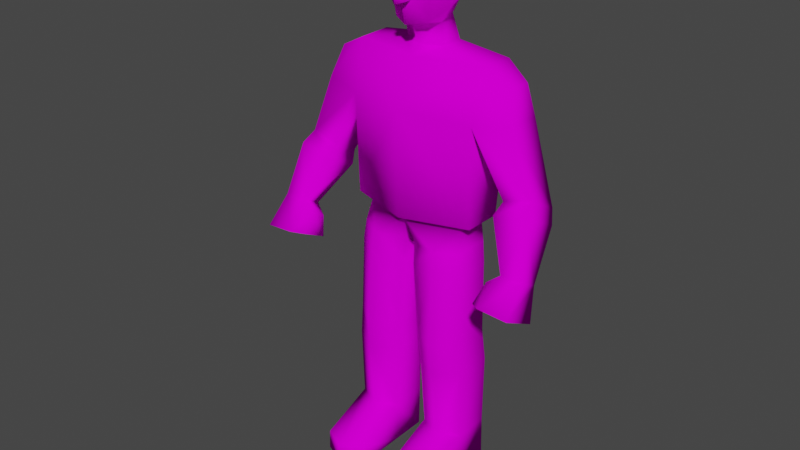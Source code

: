 # Source: bully.blend  (saved by Blender 3.3.6; exported with 4.5.12 LTS)
import bpy
from mathutils import Matrix  # noqa: F401  (used for matrix-valued properties, if any)

bpy.ops.wm.read_factory_settings(use_empty=True)
scene = bpy.context.scene
scene.name = 'Scene'

# ---- collections
col_collection = bpy.data.collections.new('Collection'); scene.collection.children.link(col_collection)

# ---- images (referenced by path relative to the original .blend; pixels are not part of the script)
import os
ASSET_DIR = os.environ.get("B2B_ASSET_DIR", "")  # directory of the original .blend (textures are referenced by path, not embedded)
HERE = os.path.dirname(os.path.abspath(__file__))  # packed textures are extracted next to this script under _unpacked/

def load_image(name, relpath, width, height, colorspace="sRGB"):
    """Load a texture the original file referenced (path relative to the .blend, or extracted next to this script)."""
    p = next((c for c in (os.path.join(HERE, relpath), os.path.join(ASSET_DIR, relpath)) if relpath and os.path.exists(c)), "")
    if p:
        img = bpy.data.images.load(p, check_existing=True)
        img.name = name
    else:  # same state as the original file: an image datablock whose file is absent (Cycles renders it pink)
        img = bpy.data.images.new(name, width, height)
        img.source = "FILE"
        img.filepath = "//" + (relpath or name)
    img.colorspace_settings.name = colorspace
    return img
img_bully1 = load_image('Bully1', 'Bully1.png', 1024, 1024, 'sRGB')

# ---- materials (node trees are filled in below, after node groups)
mat_skin = bpy.data.materials.new('Skin')
mat_skin.use_transparent_shadow = False

# ---- node groups
ng_auto_smooth = bpy.data.node_groups.new('Auto Smooth', 'GeometryNodeTree')
_s = ng_auto_smooth.interface.new_socket(name='Geometry', in_out='OUTPUT', socket_type='NodeSocketGeometry')
_s = ng_auto_smooth.interface.new_socket(name='Geometry', in_out='INPUT', socket_type='NodeSocketGeometry')
_s = ng_auto_smooth.interface.new_socket(name='Angle', in_out='INPUT', socket_type='NodeSocketFloat')
_s.subtype = 'ANGLE'
_s.min_value = 0.0
_s.max_value = 3.142
ng_auto_smooth.is_modifier = True
_N = ng_auto_smooth.nodes; _L = ng_auto_smooth.links
n0 = _N.new('NodeGroupOutput'); n0.name = 'Group Output'; n0.location = (480, -100)
n1 = _N.new('NodeGroupInput'); n1.name = 'Group Input'; n1.location = (-420, -300)
n2 = _N.new('NodeGroupInput'); n2.name = 'Group Input.001'; n2.location = (-60, -100)
n3 = _N.new('GeometryNodeSetShadeSmooth'); n3.name = 'Set Shade Smooth'; n3.location = (120, -100)
n3.domain = 'EDGE'
n4 = _N.new('GeometryNodeSetShadeSmooth'); n4.name = 'Set Shade Smooth.001'; n4.location = (300, -100)
n5 = _N.new('GeometryNodeInputMeshEdgeAngle'); n5.name = 'Edge Angle'; n5.location = (-420, -220)
n6 = _N.new('GeometryNodeInputEdgeSmooth'); n6.name = 'Is Edge Smooth'; n6.location = (-60, -160)
n7 = _N.new('GeometryNodeInputShadeSmooth'); n7.name = 'Is Face Smooth'; n7.location = (-240, -340)
n8 = _N.new('FunctionNodeBooleanMath'); n8.name = 'Boolean Math'; n8.location = (-60, -220)
n9 = _N.new('FunctionNodeCompare'); n9.name = 'Compare'; n9.location = (-240, -180)
n9.operation = 'LESS_EQUAL'
_L.new(n5.outputs[0], n9.inputs[0])
_L.new(n4.outputs[0], n0.inputs[0])
_L.new(n1.outputs[1], n9.inputs[1])
_L.new(n9.outputs[0], n8.inputs[0])
_L.new(n7.outputs[0], n8.inputs[1])
_L.new(n2.outputs[0], n3.inputs[0])
_L.new(n6.outputs[0], n3.inputs[1])
_L.new(n3.outputs[0], n4.inputs[0])
_L.new(n8.outputs[0], n3.inputs[2])
n0.is_active_output = True

# ---- material node trees
mat_skin.use_nodes = True; mat_skin.node_tree.nodes.clear()
_N = mat_skin.node_tree.nodes; _L = mat_skin.node_tree.links
n0 = _N.new('ShaderNodeBsdfPrincipled'); n0.name = 'Principled BSDF'; n0.location = (10, 300)
n0.distribution = 'GGX'
n0.subsurface_method = 'RANDOM_WALK_SKIN'
n0.inputs[3].default_value = 1.45
n0.inputs[13].default_value = 0.0
n0.inputs[27].default_value = (0.0, 0.0, 0.0, 1.0)
n0.inputs[28].default_value = 1.0
n1 = _N.new('ShaderNodeOutputMaterial'); n1.name = 'Material Output'; n1.location = (300, 300)
n2 = _N.new('ShaderNodeTexImage'); n2.name = 'Image Texture'; n2.location = (-336, 174)
n2.image = img_bully1
n2.interpolation = 'Closest'
_L.new(n0.outputs[0], n1.inputs[0])
_L.new(n2.outputs[0], n0.inputs[0])
n1.is_active_output = True

# ---- world
world_world = bpy.data.worlds.new('World'); scene.world = world_world
world_world.use_nodes = True; world_world.node_tree.nodes.clear()
_N = world_world.node_tree.nodes; _L = world_world.node_tree.links
n0 = _N.new('ShaderNodeOutputWorld'); n0.name = 'World Output'; n0.location = (300, 300)
n1 = _N.new('ShaderNodeBackground'); n1.name = 'Background'; n1.location = (10, 300)
n1.inputs[0].default_value = (0.05088, 0.05088, 0.05088, 1.0)
_L.new(n1.outputs[0], n0.inputs[0])
n0.is_active_output = True
world_world.color = (0.05088, 0.05088, 0.05088)
world_world.use_sun_shadow = False
world_world.sun_shadow_jitter_overblur = 0.0

# ---- meshes
me_cube_001 = bpy.data.meshes.new('Cube.001')
me_cube_001.from_pydata([(0.05807, 0.07499, 0.1389), (0.05807, -0.04574, 0.1389), (0.2053, 0.07499, 0.1416), (0.2053, -0.04574, 0.1416), (0.1859, -0.04488, 0.8058), (0.2271, -0.003527, 1.387), (0.1859, 0.07293, 0.8058), (0.2271, 0.1061, 1.389), (0.01242, 0.03961, 0.79), (0.01242, -0.04877, 0.79), (0.2163, -0.05359, 1.225), (0.0, 0.05643, 0.8058), (0.0, 0.1367, 1.393), (0.0, -0.06193, 0.8058), (0.0, -0.054, 1.39), (0.0, -0.1249, 1.246), (0.0, 0.1778, 1.24), (0.1725, 0.0755, 0.8862), (0.1725, -0.0255, 0.8862), (0.0, -0.08385, 0.8862), (0.0, 0.1179, 0.8862), (0.1142, -0.08987, 0.8058), (0.1329, 0.1092, 0.1402), (0.1142, 0.1346, 0.8058), (0.1329, -0.07993, 0.1402), (0.3124, 0.07652, 1.343), (0.3124, 0.006838, 1.343), (0.3345, 0.09066, 1.243), (0.3345, -0.03053, 1.248), (0.3303, 0.06347, 0.9691), (0.3228, -0.03356, 1.02), (0.4243, 0.0682, 0.9943), (0.4167, -0.02883, 1.045), (0.441, 0.04509, 0.9517), (0.3223, 0.04452, 0.9281), (0.4327, -0.06753, 1.01), (0.3139, -0.06882, 0.9868), (0.3856, -0.05759, 0.8068), (0.3819, -0.118, 0.8373), (0.4624, -0.06477, 0.8107), (0.4588, -0.1237, 0.8404), (0.3756, -0.07316, 0.6981), (0.3675, -0.2083, 0.764), (0.4723, -0.08908, 0.6982), (0.4659, -0.2033, 0.7551), (0.3428, -0.07808, 0.7801), (0.3399, -0.1261, 0.8048), (0.3403, -0.08539, 0.7072), (0.3351, -0.1847, 0.7579), (0.06594, 0.08896, 1.414), (0.06594, 0.01224, 1.413), (0.0, 0.1068, 1.415), (0.0, -0.01879, 1.414), (0.08214, 0.09717, 1.681), (0.09272, 0.01856, 1.695), (0.0, 0.1258, 1.699), (0.0, 0.01478, 1.745), (0.0, 0.08689, 1.496), (0.0, -0.04448, 1.48), (0.08139, -0.05092, 1.7), (0.0, -0.08918, 1.701), (0.0, -0.08155, 1.484), (0.05728, -0.05052, 1.493), (0.1357, 0.1092, -0.0001077), (0.1357, -0.07993, -0.0001077), (0.0609, 0.07499, -0.0001077), (0.0609, -0.04574, -0.0001077), (0.2081, -0.04574, -0.0001077), (0.2081, 0.07499, -0.0001077), (0.1329, -0.2596, 0.06572), (0.2053, -0.2255, 0.06707), (0.05807, -0.2255, 0.06436), (0.1357, -0.2596, -0.0001173), (0.2081, -0.2255, -0.0001173), (0.0609, -0.2255, -0.0001173), (0.2141, 0.08869, 0.8954), (0.2141, -0.04227, 0.8956), (0.0, -0.1127, 0.8962), (0.0, 0.1557, 0.8959), (0.1964, 0.07014, 0.4931), (0.1964, -0.05878, 0.4931), (0.03781, -0.06011, 0.4811), (0.03781, 0.05088, 0.4811), (0.1227, 0.127, 0.492), (0.1227, -0.1156, 0.492), (0.2075, -0.05353, 0.3829), (0.04028, 0.05727, 0.3746), (0.125, 0.1288, 0.3816), (0.125, -0.1074, 0.3816), (0.2075, 0.07502, 0.3829), (0.04028, -0.04785, 0.3746), (0.195, 0.0673, 0.7424), (0.02029, -0.0619, 0.7255), (0.195, -0.04823, 0.7424), (0.02029, 0.04745, 0.7255), (0.1191, 0.1182, 0.7422), (0.1191, -0.09915, 0.7422), (0.0, 0.1393, 1.591), (0.07866, -0.05655, 1.613), (0.0, -0.09354, 1.555), (0.02323, -0.08486, 1.559), (0.0, -0.1277, 1.55), (0.0, -0.1009, 1.636), (0.07411, -0.08025, 1.64), (0.02318, -0.1114, 1.559), (0.02355, -0.0789, 1.603), (0.0, -0.1256, 1.593), (0.1142, 0.006527, 1.621), (0.1075, 0.03765, 1.582), (0.09898, 0.003474, 1.536), (0.06592, 0.0002873, 1.485), (0.05252, 0.069, 1.496), (0.07215, 0.1237, 1.59), (0.1365, 0.01864, 1.583), (0.2163, 0.1294, 1.216), (-0.05807, 0.07499, 0.1389), (-0.05807, -0.04574, 0.1389), (-0.2053, 0.07499, 0.1416), (-0.2053, -0.04574, 0.1416), (-0.1859, -0.04488, 0.8058), (-0.2271, -0.003527, 1.387), (-0.1859, 0.07293, 0.8058), (-0.2271, 0.1061, 1.389), (-0.01242, 0.03961, 0.79), (-0.01242, -0.04877, 0.79), (-0.2163, -0.05359, 1.225), (-0.1725, 0.0755, 0.8862), (-0.1725, -0.0255, 0.8862), (-0.1142, -0.08987, 0.8058), (-0.1329, 0.1092, 0.1402), (-0.1142, 0.1346, 0.8058), (-0.1329, -0.07993, 0.1402), (-0.3124, 0.07652, 1.343), (-0.3124, 0.006838, 1.343), (-0.3345, 0.09066, 1.243), (-0.3345, -0.03053, 1.248), (-0.3303, 0.06347, 0.9691), (-0.3228, -0.03356, 1.02), (-0.4243, 0.0682, 0.9943), (-0.4167, -0.02883, 1.045), (-0.441, 0.04509, 0.9517), (-0.3223, 0.04452, 0.9281), (-0.4327, -0.06753, 1.01), (-0.3139, -0.06882, 0.9868), (-0.3856, -0.05759, 0.8068), (-0.3819, -0.118, 0.8373), (-0.4624, -0.06477, 0.8107), (-0.4588, -0.1237, 0.8404), (-0.3756, -0.07316, 0.6981), (-0.3675, -0.2083, 0.764), (-0.4723, -0.08908, 0.6982), (-0.4659, -0.2033, 0.7551), (-0.3428, -0.07808, 0.7801), (-0.3399, -0.1261, 0.8048), (-0.3403, -0.08539, 0.7072), (-0.3351, -0.1847, 0.7579), (-0.06594, 0.08896, 1.414), (-0.06594, 0.01224, 1.413), (-0.08214, 0.09717, 1.681), (-0.09272, 0.01856, 1.695), (-0.08139, -0.05092, 1.7), (-0.05728, -0.05052, 1.493), (-0.1357, 0.1092, -0.0001077), (-0.1357, -0.07993, -0.0001077), (-0.0609, 0.07499, -0.0001077), (-0.0609, -0.04574, -0.0001077), (-0.2081, -0.04574, -0.0001077), (-0.2081, 0.07499, -0.0001077), (-0.1329, -0.2596, 0.06572), (-0.2053, -0.2255, 0.06707), (-0.05807, -0.2255, 0.06436), (-0.1357, -0.2596, -0.0001173), (-0.2081, -0.2255, -0.0001173), (-0.0609, -0.2255, -0.0001173), (-0.2141, 0.08869, 0.8954), (-0.2141, -0.04227, 0.8956), (-0.1964, 0.07014, 0.4931), (-0.1964, -0.05878, 0.4931), (-0.03781, -0.06011, 0.4811), (-0.03781, 0.05088, 0.4811), (-0.1227, 0.127, 0.492), (-0.1227, -0.1156, 0.492), (-0.2075, -0.05353, 0.3829), (-0.04028, 0.05727, 0.3746), (-0.125, 0.1288, 0.3816), (-0.125, -0.1074, 0.3816), (-0.2075, 0.07502, 0.3829), (-0.04028, -0.04785, 0.3746), (-0.195, 0.0673, 0.7424), (-0.02029, -0.0619, 0.7255), (-0.195, -0.04823, 0.7424), (-0.02029, 0.04745, 0.7255), (-0.1191, 0.1182, 0.7422), (-0.1191, -0.09915, 0.7422), (-0.07866, -0.05655, 1.613), (-0.02323, -0.08486, 1.559), (-0.07411, -0.08025, 1.64), (-0.02318, -0.1114, 1.559), (-0.02355, -0.0789, 1.603), (-0.1142, 0.006527, 1.621), (-0.1075, 0.03765, 1.582), (-0.09898, 0.003474, 1.536), (-0.06592, 0.0002873, 1.485), (-0.05252, 0.069, 1.496), (-0.07215, 0.1237, 1.59), (-0.1365, 0.01864, 1.583), (-0.2163, 0.1294, 1.216)], [], [(21, 4, 18), (56, 54, 53), (114, 7, 25, 27), (22, 0, 86, 87), (1, 24, 88, 90), (2, 22, 87, 89), (23, 20, 17), (3, 24, 69, 70), (75, 114, 10, 76), (12, 7, 114, 16), (9, 21, 19, 13), (78, 75, 17, 20), (6, 17, 18, 4), (5, 14, 15, 10), (22, 2, 68, 63), (76, 77, 19, 18), (24, 3, 85, 88), (3, 2, 89, 85), (27, 25, 26, 28), (5, 10, 28, 26), (10, 114, 29, 30), (10, 30, 32, 28), (28, 32, 31, 27), (27, 31, 29, 114), (35, 36, 38, 40), (33, 39, 37, 34), (31, 33, 34, 29), (35, 40, 39, 33), (29, 34, 36, 30), (37, 39, 43, 41), (32, 35, 33, 31), (32, 30, 36, 35), (42, 41, 43, 44), (39, 40, 44, 43), (40, 38, 42, 44), (37, 41, 47, 45), (46, 45, 47, 48), (38, 37, 45, 46), (41, 42, 48, 47), (42, 38, 46, 48), (108, 112, 53), (5, 7, 49, 50), (14, 5, 50, 52), (7, 12, 51, 49), (112, 97, 55, 53), (56, 60, 59), (52, 50, 110, 58), (49, 51, 57, 111), (50, 49, 111, 110), (58, 110, 62, 61), (63, 68, 67, 64), (65, 63, 64, 66), (1, 0, 65, 66), (64, 67, 73, 72), (2, 3, 67, 68), (0, 22, 63, 65), (70, 69, 72, 73), (69, 71, 74, 72), (66, 64, 72, 74), (24, 1, 71, 69), (66, 74, 71), (67, 3, 70), (23, 8, 11), (15, 77, 76), (114, 75, 78), (17, 75, 76, 18), (93, 96, 84, 80), (94, 95, 83, 82), (91, 93, 80, 79), (95, 91, 79, 83), (92, 94, 82, 81), (96, 92, 81, 84), (80, 84, 88, 85), (82, 83, 87, 86), (79, 80, 85, 89), (83, 79, 89, 87), (81, 82, 86, 90), (84, 81, 90, 88), (21, 9, 92, 96), (9, 8, 94, 92), (23, 6, 91, 95), (6, 4, 93, 91), (8, 23, 95, 94), (4, 21, 96, 93), (108, 107, 113), (61, 62, 100, 99), (106, 105, 102), (102, 105, 103), (99, 100, 104, 101), (60, 102, 103, 59), (109, 107, 98, 62), (59, 103, 107, 54), (107, 103, 98), (62, 98, 100), (16, 114, 78), (73, 67, 70), (1, 66, 71), (6, 23, 17), (19, 21, 18), (101, 104, 106), (104, 105, 106), (100, 98, 105), (100, 105, 104), (54, 56, 59), (55, 56, 53), (98, 103, 105), (107, 108, 53, 54), (108, 109, 110, 111), (97, 112, 111, 57), (107, 109, 113), (109, 108, 113), (110, 109, 62), (34, 37, 38, 36), (7, 5, 26, 25), (9, 13, 11, 8), (20, 23, 11), (108, 111, 112), (0, 1, 90, 86), (128, 127, 119), (56, 158, 159), (206, 134, 132, 122), (129, 184, 183, 115), (116, 187, 185, 131), (117, 186, 184, 129), (130, 126, 20), (118, 169, 168, 131), (174, 175, 125, 206), (12, 16, 206, 122), (124, 13, 19, 128), (78, 20, 126, 174), (121, 119, 127, 126), (120, 125, 15, 14), (129, 162, 167, 117), (175, 127, 19, 77), (131, 185, 182, 118), (118, 182, 186, 117), (134, 135, 133, 132), (120, 133, 135, 125), (125, 137, 136, 206), (125, 135, 139, 137), (135, 134, 138, 139), (134, 206, 136, 138), (142, 147, 145, 143), (140, 141, 144, 146), (138, 136, 141, 140), (142, 140, 146, 147), (136, 137, 143, 141), (144, 148, 150, 146), (139, 138, 140, 142), (139, 142, 143, 137), (149, 151, 150, 148), (146, 150, 151, 147), (147, 151, 149, 145), (144, 152, 154, 148), (153, 155, 154, 152), (145, 153, 152, 144), (148, 154, 155, 149), (149, 155, 153, 145), (200, 158, 204), (120, 157, 156, 122), (14, 52, 157, 120), (122, 156, 51, 12), (204, 158, 55, 97), (56, 160, 60), (52, 58, 202, 157), (156, 203, 57, 51), (157, 202, 203, 156), (58, 61, 161, 202), (162, 163, 166, 167), (164, 165, 163, 162), (116, 165, 164, 115), (163, 171, 172, 166), (117, 167, 166, 118), (115, 164, 162, 129), (169, 172, 171, 168), (168, 171, 173, 170), (165, 173, 171, 163), (131, 168, 170, 116), (165, 170, 173), (166, 169, 118), (130, 11, 123), (175, 77, 15), (206, 78, 174), (126, 127, 175, 174), (190, 177, 181, 193), (191, 179, 180, 192), (188, 176, 177, 190), (192, 180, 176, 188), (189, 178, 179, 191), (193, 181, 178, 189), (177, 182, 185, 181), (179, 183, 184, 180), (176, 186, 182, 177), (180, 184, 186, 176), (178, 187, 183, 179), (181, 185, 187, 178), (128, 193, 189, 124), (124, 189, 191, 123), (130, 192, 188, 121), (121, 188, 190, 119), (123, 191, 192, 130), (119, 190, 193, 128), (200, 205, 199), (61, 99, 195, 161), (106, 102, 198), (102, 196, 198), (99, 101, 197, 195), (60, 160, 196, 102), (201, 161, 194, 199), (160, 159, 199, 196), (199, 194, 196), (161, 195, 194), (16, 78, 206), (172, 169, 166), (116, 170, 165), (121, 126, 130), (19, 127, 128), (101, 106, 197), (197, 106, 198), (195, 198, 194), (195, 197, 198), (159, 160, 56), (55, 158, 56), (194, 198, 196), (199, 159, 158, 200), (200, 203, 202, 201), (97, 57, 203, 204), (199, 205, 201), (201, 205, 200), (202, 161, 201), (141, 143, 145, 144), (122, 132, 133, 120), (124, 123, 11, 13), (20, 11, 130), (200, 204, 203), (115, 183, 187, 116), (125, 175, 15), (10, 15, 76)])
me_cube_001.polygons.foreach_set('use_smooth', [True] * 238)
_k = set([(99, 100), (99, 195)])
me_cube_001.attributes.new('sharp_edge', 'BOOLEAN', 'EDGE').data.foreach_set('value', [ (min(e.vertices), max(e.vertices)) in _k for e in me_cube_001.edges])
_k = {(18, 19): 1.0, (49, 50): 1.0, (50, 52): 1.0, (49, 51): 1.0, (58, 110): 1.0, (110, 111): 1.0, (61, 62): 1.0, (56, 60): 1.0, (62, 110): 1.0, (58, 61): 1.0, (76, 77): 1.0, (75, 78): 1.0, (75, 76): 1.0, (61, 99): 1.0, (99, 100): 1.0, (102, 106): 1.0, (102, 103): 1.0, (101, 104): 1.0, (99, 101): 1.0, (100, 104): 1.0, (60, 102): 1.0, (100, 105): 1.0, (104, 105): 1.0, (101, 106): 1.0, (103, 105): 1.0, (19, 127): 1.0, (156, 157): 1.0, (52, 157): 1.0, (51, 156): 1.0, (58, 202): 1.0, (202, 203): 1.0, (61, 161): 1.0, (161, 202): 1.0, (77, 175): 1.0, (78, 174): 1.0, (174, 175): 1.0, (99, 195): 1.0, (102, 196): 1.0, (101, 197): 1.0, (195, 197): 1.0, (195, 198): 1.0, (197, 198): 1.0, (196, 198): 1.0}
me_cube_001.attributes.new('crease_edge', 'FLOAT', 'EDGE').data.foreach_set('value', [_k.get((min(e.vertices), max(e.vertices)), 0.0) for e in me_cube_001.edges])
_uv = me_cube_001.uv_layers.new(name='UVMap')
_uv.uv.foreach_set('vector', [0.7343, 0.3434, 0.774, 0.3406, 0.7749, 0.3798, 0.6327, 0.8034, 0.5931, 0.797, 0.5985, 0.7683, 0.5481, 0.2931, 0.5465, 0.3727, 0.5151, 0.3455, 0.5035, 0.2987, 0.502, 0.5062, 0.5413, 0.5084, 0.5441, 0.6193, 0.4931, 0.6213, 0.691, 0.03028, 0.7177, 0.02649, 0.7188, 0.141, 0.6922, 0.1431, 0.4771, 0.5002, 0.502, 0.5062, 0.4931, 0.6213, 0.4676, 0.6135, 0.8213, 0.8989, 0.8509, 0.8414, 0.8509, 0.9236, 0.6884, 0.8167, 0.7227, 0.8262, 0.7227, 0.9057, 0.6884, 0.8962, 0.897, 0.4386, 0.9089, 0.5924, 0.8213, 0.5924, 0.8345, 0.4357, 0.6402, 0.3853, 0.5465, 0.3727, 0.5481, 0.2931, 0.6335, 0.316, 0.6964, 0.3418, 0.7343, 0.3434, 0.6884, 0.3875, 0.6892, 0.3497, 0.1262, 0.9047, 0.02408, 0.8733, 0.04419, 0.8673, 0.1265, 0.8871, 0.1157, 0.4256, 0.1115, 0.4641, 0.0637, 0.4573, 0.0599, 0.4177, 0.2961, 0.0288, 0.4056, 0.02407, 0.4194, 0.09505, 0.311, 0.1072, 0.502, 0.5062, 0.4771, 0.5002, 0.4809, 0.4334, 0.5057, 0.4401, 0.02407, 0.811, 0.1262, 0.7769, 0.1265, 0.791, 0.04419, 0.8193, 0.7177, 0.02649, 0.7558, 0.02407, 0.765, 0.1385, 0.7188, 0.141, 0.1041, 0.1032, 0.1613, 0.1113, 0.145, 0.2254, 0.0842, 0.2168, 0.7176, 0.4787, 0.7397, 0.4357, 0.7712, 0.4466, 0.7731, 0.4955, 0.2961, 0.0288, 0.311, 0.1072, 0.2544, 0.09769, 0.2568, 0.05114, 0.1112, 0.7193, 0.02407, 0.7287, 0.03576, 0.6008, 0.0854, 0.6178, 0.311, 0.1072, 0.2616, 0.2064, 0.219, 0.1962, 0.2544, 0.09769, 0.7731, 0.4955, 0.7402, 0.5885, 0.6884, 0.5963, 0.7176, 0.4787, 0.5035, 0.2987, 0.4702, 0.1764, 0.5125, 0.1678, 0.5481, 0.2931, 0.2192, 0.2143, 0.2721, 0.2231, 0.2519, 0.2973, 0.2189, 0.2975, 0.4676, 0.1541, 0.4801, 0.07915, 0.5125, 0.08077, 0.5199, 0.1475, 0.4702, 0.1764, 0.4676, 0.1541, 0.5199, 0.1475, 0.5125, 0.1678, 0.7521, 0.6107, 0.7507, 0.6966, 0.7194, 0.7008, 0.6921, 0.6194, 0.03576, 0.6008, 0.04178, 0.5808, 0.09972, 0.6003, 0.0854, 0.6178, 0.5125, 0.08077, 0.4801, 0.07915, 0.4813, 0.02407, 0.5206, 0.02882, 0.7402, 0.5885, 0.7521, 0.6107, 0.6921, 0.6194, 0.6884, 0.5963, 0.219, 0.1962, 0.2616, 0.2064, 0.2721, 0.2231, 0.2192, 0.2143, 0.2658, 0.8226, 0.2652, 0.8898, 0.2189, 0.8834, 0.2192, 0.8265, 0.7194, 0.7008, 0.7507, 0.6966, 0.7731, 0.7477, 0.7126, 0.7555, 0.2189, 0.2975, 0.2519, 0.2973, 0.2751, 0.3347, 0.2308, 0.3408, 0.5125, 0.08077, 0.5206, 0.02882, 0.5384, 0.0336, 0.5353, 0.06839, 0.4676, 0.9083, 0.4677, 0.8825, 0.4998, 0.8699, 0.4998, 0.9233, 0.6075, 0.9222, 0.6127, 0.9531, 0.5973, 0.9462, 0.5931, 0.9216, 0.2652, 0.8898, 0.2658, 0.8226, 0.2817, 0.8337, 0.2817, 0.8832, 0.6127, 0.8859, 0.6075, 0.9222, 0.5931, 0.9216, 0.5985, 0.898, 0.8763, 0.3304, 0.9093, 0.3476, 0.8951, 0.3763, 0.8393, 0.6859, 0.8907, 0.6861, 0.885, 0.7632, 0.8489, 0.7631, 0.8213, 0.7899, 0.8393, 0.6859, 0.8489, 0.7631, 0.836, 0.7932, 0.8907, 0.6861, 0.9109, 0.79, 0.8951, 0.7932, 0.885, 0.7632, 0.5931, 0.5313, 0.6218, 0.5347, 0.627, 0.5668, 0.5998, 0.5579, 0.6327, 0.8034, 0.624, 0.8378, 0.5938, 0.8247, 0.3327, 0.9728, 0.3298, 0.9381, 0.3638, 0.9375, 0.3638, 0.9749, 0.5974, 0.4334, 0.623, 0.4368, 0.627, 0.4737, 0.6073, 0.4707, 0.8694, 0.2478, 0.9061, 0.2491, 0.8958, 0.288, 0.863, 0.282, 0.9596, 0.1234, 0.9596, 0.1615, 0.9414, 0.1445, 0.9448, 0.1135, 0.8576, 0.1997, 0.823, 0.1836, 0.823, 0.1261, 0.8576, 0.1096, 0.8933, 0.1832, 0.8576, 0.1997, 0.8576, 0.1096, 0.8933, 0.1257, 0.2766, 0.4549, 0.2189, 0.4549, 0.2189, 0.3889, 0.2766, 0.3889, 0.8576, 0.1096, 0.823, 0.1261, 0.823, 0.04054, 0.8576, 0.02407, 0.1613, 0.1113, 0.1041, 0.1032, 0.1136, 0.03614, 0.1708, 0.04424, 0.5413, 0.5084, 0.502, 0.5062, 0.5057, 0.4401, 0.545, 0.4429, 0.9317, 0.843, 0.9305, 0.8812, 0.8991, 0.8796, 0.8997, 0.8414, 0.9305, 0.8812, 0.9317, 0.9081, 0.9009, 0.9065, 0.8991, 0.8796, 0.8933, 0.1257, 0.8576, 0.1096, 0.8576, 0.02407, 0.8933, 0.04015, 0.7227, 0.8262, 0.7538, 0.8036, 0.7538, 0.8832, 0.7227, 0.9057, 0.2766, 0.3889, 0.3626, 0.3889, 0.3626, 0.4196, 0.1136, 0.03614, 0.1041, 0.1032, 0.02407, 0.0559, 0.1684, 0.5784, 0.1593, 0.5126, 0.1684, 0.5123, 0.4194, 0.09505, 0.4194, 0.2615, 0.312, 0.2638, 0.5481, 0.2931, 0.5592, 0.1393, 0.6402, 0.1524, 0.04419, 0.8673, 0.02408, 0.8733, 0.02407, 0.811, 0.04419, 0.8193, 0.7749, 0.3099, 0.7322, 0.3128, 0.7207, 0.1934, 0.7636, 0.1913, 0.5423, 0.785, 0.4849, 0.7906, 0.4905, 0.6733, 0.5427, 0.6692, 0.1172, 0.3951, 0.06256, 0.3874, 0.07433, 0.2687, 0.1353, 0.2774, 0.1415, 0.4, 0.1172, 0.3951, 0.1353, 0.2774, 0.1625, 0.2821, 0.2844, 0.7351, 0.2321, 0.7351, 0.2305, 0.6182, 0.2835, 0.6182, 0.7322, 0.3128, 0.6949, 0.3106, 0.6931, 0.1936, 0.7207, 0.1934, 0.7636, 0.1913, 0.7207, 0.1934, 0.7188, 0.141, 0.765, 0.1385, 0.5427, 0.6692, 0.4905, 0.6733, 0.4931, 0.6213, 0.5441, 0.6193, 0.1353, 0.2774, 0.07433, 0.2687, 0.0842, 0.2168, 0.145, 0.2254, 0.1625, 0.2821, 0.1353, 0.2774, 0.145, 0.2254, 0.1708, 0.23, 0.2835, 0.6182, 0.2305, 0.6182, 0.2274, 0.5676, 0.2777, 0.5676, 0.31, 0.6176, 0.2835, 0.6182, 0.2777, 0.5676, 0.306, 0.5652, 0.7343, 0.3434, 0.6964, 0.3418, 0.6949, 0.3106, 0.7322, 0.3128, 0.2781, 0.7661, 0.2359, 0.7661, 0.2321, 0.7351, 0.2844, 0.7351, 0.145, 0.4312, 0.1157, 0.4256, 0.1172, 0.3951, 0.1415, 0.4, 0.1157, 0.4256, 0.0599, 0.4177, 0.06256, 0.3874, 0.1172, 0.3951, 0.545, 0.8154, 0.4816, 0.8218, 0.4849, 0.7906, 0.5423, 0.785, 0.774, 0.3406, 0.7343, 0.3434, 0.7322, 0.3128, 0.7749, 0.3099, 0.03851, 0.9528, 0.03851, 0.971, 0.02407, 0.9605, 0.6345, 0.7148, 0.6034, 0.7111, 0.6236, 0.6799, 0.6355, 0.6813, 0.2189, 0.954, 0.2404, 0.9612, 0.2279, 0.9759, 0.6355, 0.6426, 0.6217, 0.6584, 0.599, 0.6422, 0.1705, 0.6426, 0.1594, 0.6468, 0.1593, 0.6341, 0.1705, 0.6266, 0.6292, 0.6149, 0.6355, 0.6426, 0.599, 0.6422, 0.5944, 0.6165, 0.8651, 0.3092, 0.8638, 0.347, 0.8346, 0.3422, 0.8387, 0.2854, 0.8384, 0.3804, 0.823, 0.3553, 0.8638, 0.347, 0.8664, 0.3804, 0.8638, 0.347, 0.823, 0.3553, 0.8346, 0.3422, 0.6034, 0.7111, 0.5931, 0.6548, 0.6236, 0.6799, 0.6335, 0.316, 0.5481, 0.2931, 0.6402, 0.1524, 0.02859, 0.02407, 0.1136, 0.03614, 0.02407, 0.0559, 0.2766, 0.4549, 0.2766, 0.3889, 0.3626, 0.4196, 0.1157, 0.4256, 0.145, 0.4312, 0.1115, 0.4641, 0.6884, 0.3875, 0.7343, 0.3434, 0.7749, 0.3798, 0.9702, 0.5452, 0.957, 0.5407, 0.9702, 0.5245, 0.2278, 0.938, 0.2404, 0.9612, 0.2189, 0.954, 0.6236, 0.6799, 0.5931, 0.6548, 0.6217, 0.6584, 0.2404, 0.9396, 0.2404, 0.9612, 0.2278, 0.938, 0.5931, 0.797, 0.6327, 0.8034, 0.5938, 0.8247, 0.6327, 0.7629, 0.6327, 0.8034, 0.5985, 0.7683, 0.5931, 0.6548, 0.599, 0.6422, 0.6217, 0.6584, 0.8638, 0.347, 0.8763, 0.3304, 0.8951, 0.3763, 0.8664, 0.3804, 0.8763, 0.3304, 0.8651, 0.3092, 0.863, 0.282, 0.8958, 0.288, 0.6218, 0.5347, 0.5931, 0.5313, 0.6073, 0.4707, 0.627, 0.4737, 0.9559, 0.02407, 0.9576, 0.06538, 0.9414, 0.04068, 0.9698, 0.2678, 0.9575, 0.2588, 0.9698, 0.2478, 0.863, 0.282, 0.8651, 0.3092, 0.8387, 0.2854, 0.04178, 0.5808, 0.08035, 0.5123, 0.1112, 0.5222, 0.09972, 0.6003, 0.8907, 0.6861, 0.8393, 0.6859, 0.8453, 0.6407, 0.8782, 0.6406, 0.2781, 0.7661, 0.2844, 0.7744, 0.2278, 0.7744, 0.2359, 0.7661, 0.3707, 0.8226, 0.3707, 0.8894, 0.3298, 0.8389, 0.8763, 0.3304, 0.8958, 0.288, 0.9093, 0.3476, 0.2189, 0.4549, 0.2766, 0.4549, 0.2777, 0.5676, 0.2274, 0.5676, 0.7343, 0.3434, 0.7749, 0.3798, 0.774, 0.3406, 0.6327, 0.8034, 0.5985, 0.7683, 0.5931, 0.797, 0.5481, 0.2931, 0.5035, 0.2987, 0.5151, 0.3455, 0.5465, 0.3727, 0.502, 0.5062, 0.4931, 0.6213, 0.5441, 0.6193, 0.5413, 0.5084, 0.691, 0.03028, 0.6922, 0.1431, 0.7188, 0.141, 0.7177, 0.02649, 0.4771, 0.5002, 0.4676, 0.6135, 0.4931, 0.6213, 0.502, 0.5062, 0.8213, 0.8989, 0.8509, 0.9236, 0.8509, 0.8414, 0.6884, 0.8167, 0.6884, 0.8962, 0.7227, 0.9057, 0.7227, 0.8262, 0.897, 0.4386, 0.8345, 0.4357, 0.8213, 0.5924, 0.9089, 0.5924, 0.6402, 0.3853, 0.6335, 0.316, 0.5481, 0.2931, 0.5465, 0.3727, 0.6964, 0.3418, 0.6892, 0.3497, 0.6884, 0.3875, 0.7343, 0.3434, 0.1262, 0.9047, 0.1265, 0.8871, 0.04419, 0.8673, 0.02408, 0.8733, 0.1157, 0.4256, 0.0599, 0.4177, 0.0637, 0.4573, 0.1115, 0.4641, 0.2961, 0.0288, 0.311, 0.1072, 0.4194, 0.09505, 0.4056, 0.02407, 0.502, 0.5062, 0.5057, 0.4401, 0.4809, 0.4334, 0.4771, 0.5002, 0.02407, 0.811, 0.04419, 0.8193, 0.1265, 0.791, 0.1262, 0.7769, 0.7177, 0.02649, 0.7188, 0.141, 0.765, 0.1385, 0.7558, 0.02407, 0.1041, 0.1032, 0.0842, 0.2168, 0.145, 0.2254, 0.1613, 0.1113, 0.7176, 0.4787, 0.7731, 0.4955, 0.7712, 0.4466, 0.7397, 0.4357, 0.2961, 0.0288, 0.2568, 0.05114, 0.2544, 0.09769, 0.311, 0.1072, 0.1112, 0.7193, 0.0854, 0.6178, 0.03576, 0.6008, 0.02407, 0.7287, 0.311, 0.1072, 0.2544, 0.09769, 0.219, 0.1962, 0.2616, 0.2064, 0.7731, 0.4955, 0.7176, 0.4787, 0.6884, 0.5963, 0.7402, 0.5885, 0.5035, 0.2987, 0.5481, 0.2931, 0.5125, 0.1678, 0.4702, 0.1764, 0.2192, 0.2143, 0.2189, 0.2975, 0.2519, 0.2973, 0.2721, 0.2231, 0.4676, 0.1541, 0.5199, 0.1475, 0.5125, 0.08077, 0.4801, 0.07915, 0.4702, 0.1764, 0.5125, 0.1678, 0.5199, 0.1475, 0.4676, 0.1541, 0.7521, 0.6107, 0.6921, 0.6194, 0.7194, 0.7008, 0.7507, 0.6966, 0.03576, 0.6008, 0.0854, 0.6178, 0.09972, 0.6003, 0.04178, 0.5808, 0.5125, 0.08077, 0.5206, 0.02882, 0.4813, 0.02407, 0.4801, 0.07915, 0.7402, 0.5885, 0.6884, 0.5963, 0.6921, 0.6194, 0.7521, 0.6107, 0.219, 0.1962, 0.2192, 0.2143, 0.2721, 0.2231, 0.2616, 0.2064, 0.2658, 0.8226, 0.2192, 0.8265, 0.2189, 0.8834, 0.2652, 0.8898, 0.7194, 0.7008, 0.7126, 0.7555, 0.7731, 0.7477, 0.7507, 0.6966, 0.2189, 0.2975, 0.2308, 0.3408, 0.2751, 0.3347, 0.2519, 0.2973, 0.5125, 0.08077, 0.5353, 0.06839, 0.5384, 0.0336, 0.5206, 0.02882, 0.4676, 0.9083, 0.4998, 0.9233, 0.4998, 0.8699, 0.4677, 0.8825, 0.6075, 0.9222, 0.5931, 0.9216, 0.5973, 0.9462, 0.6127, 0.9531, 0.2652, 0.8898, 0.2817, 0.8832, 0.2817, 0.8337, 0.2658, 0.8226, 0.6127, 0.8859, 0.5985, 0.898, 0.5931, 0.9216, 0.6075, 0.9222, 0.8763, 0.3304, 0.8951, 0.3763, 0.9093, 0.3476, 0.8393, 0.6859, 0.8489, 0.7631, 0.885, 0.7632, 0.8907, 0.6861, 0.8213, 0.7899, 0.836, 0.7932, 0.8489, 0.7631, 0.8393, 0.6859, 0.8907, 0.6861, 0.885, 0.7632, 0.8951, 0.7932, 0.9109, 0.79, 0.5931, 0.5313, 0.5998, 0.5579, 0.627, 0.5668, 0.6218, 0.5347, 0.6327, 0.8034, 0.5938, 0.8247, 0.624, 0.8378, 0.3327, 0.9728, 0.3638, 0.9749, 0.3638, 0.9375, 0.3298, 0.9381, 0.5974, 0.4334, 0.6073, 0.4707, 0.627, 0.4737, 0.623, 0.4368, 0.8694, 0.2478, 0.863, 0.282, 0.8958, 0.288, 0.9061, 0.2491, 0.9596, 0.1234, 0.9448, 0.1135, 0.9414, 0.1445, 0.9596, 0.1615, 0.8576, 0.1997, 0.8576, 0.1096, 0.823, 0.1261, 0.823, 0.1836, 0.8933, 0.1832, 0.8933, 0.1257, 0.8576, 0.1096, 0.8576, 0.1997, 0.2766, 0.4549, 0.2766, 0.3889, 0.2189, 0.3889, 0.2189, 0.4549, 0.8576, 0.1096, 0.8576, 0.02407, 0.823, 0.04054, 0.823, 0.1261, 0.1613, 0.1113, 0.1708, 0.04424, 0.1136, 0.03614, 0.1041, 0.1032, 0.5413, 0.5084, 0.545, 0.4429, 0.5057, 0.4401, 0.502, 0.5062, 0.9317, 0.843, 0.8997, 0.8414, 0.8991, 0.8796, 0.9305, 0.8812, 0.9305, 0.8812, 0.8991, 0.8796, 0.9009, 0.9065, 0.9317, 0.9081, 0.8933, 0.1257, 0.8933, 0.04015, 0.8576, 0.02407, 0.8576, 0.1096, 0.7227, 0.8262, 0.7227, 0.9057, 0.7538, 0.8832, 0.7538, 0.8036, 0.2766, 0.3889, 0.3626, 0.4196, 0.3626, 0.3889, 0.1136, 0.03614, 0.02407, 0.0559, 0.1041, 0.1032, 0.1684, 0.5784, 0.1684, 0.5123, 0.1593, 0.5126, 0.312, 0.2638, 0.4194, 0.2615, 0.4194, 0.09505, 0.5481, 0.2931, 0.6402, 0.1524, 0.5592, 0.1393, 0.04419, 0.8673, 0.04419, 0.8193, 0.02407, 0.811, 0.02408, 0.8733, 0.7749, 0.3099, 0.7636, 0.1913, 0.7207, 0.1934, 0.7322, 0.3128, 0.5423, 0.785, 0.5427, 0.6692, 0.4905, 0.6733, 0.4849, 0.7906, 0.1172, 0.3951, 0.1353, 0.2774, 0.07433, 0.2687, 0.06256, 0.3874, 0.1415, 0.4, 0.1625, 0.2821, 0.1353, 0.2774, 0.1172, 0.3951, 0.2844, 0.7351, 0.2835, 0.6182, 0.2305, 0.6182, 0.2321, 0.7351, 0.7322, 0.3128, 0.7207, 0.1934, 0.6931, 0.1936, 0.6949, 0.3106, 0.7636, 0.1913, 0.765, 0.1385, 0.7188, 0.141, 0.7207, 0.1934, 0.5427, 0.6692, 0.5441, 0.6193, 0.4931, 0.6213, 0.4905, 0.6733, 0.1353, 0.2774, 0.145, 0.2254, 0.0842, 0.2168, 0.07433, 0.2687, 0.1625, 0.2821, 0.1708, 0.23, 0.145, 0.2254, 0.1353, 0.2774, 0.2835, 0.6182, 0.2777, 0.5676, 0.2274, 0.5676, 0.2305, 0.6182, 0.31, 0.6176, 0.306, 0.5652, 0.2777, 0.5676, 0.2835, 0.6182, 0.7343, 0.3434, 0.7322, 0.3128, 0.6949, 0.3106, 0.6964, 0.3418, 0.2781, 0.7661, 0.2844, 0.7351, 0.2321, 0.7351, 0.2359, 0.7661, 0.145, 0.4312, 0.1415, 0.4, 0.1172, 0.3951, 0.1157, 0.4256, 0.1157, 0.4256, 0.1172, 0.3951, 0.06256, 0.3874, 0.0599, 0.4177, 0.545, 0.8154, 0.5423, 0.785, 0.4849, 0.7906, 0.4816, 0.8218, 0.774, 0.3406, 0.7749, 0.3099, 0.7322, 0.3128, 0.7343, 0.3434, 0.03851, 0.9528, 0.02407, 0.9605, 0.03851, 0.971, 0.6345, 0.7148, 0.6355, 0.6813, 0.6236, 0.6799, 0.6034, 0.7111, 0.2189, 0.954, 0.2279, 0.9759, 0.2404, 0.9612, 0.6355, 0.6426, 0.599, 0.6422, 0.6217, 0.6584, 0.1705, 0.6426, 0.1705, 0.6266, 0.1593, 0.6341, 0.1594, 0.6468, 0.6292, 0.6149, 0.5944, 0.6165, 0.599, 0.6422, 0.6355, 0.6426, 0.8651, 0.3092, 0.8387, 0.2854, 0.8346, 0.3422, 0.8638, 0.347, 0.8384, 0.3804, 0.8664, 0.3804, 0.8638, 0.347, 0.823, 0.3553, 0.8638, 0.347, 0.8346, 0.3422, 0.823, 0.3553, 0.6034, 0.7111, 0.6236, 0.6799, 0.5931, 0.6548, 0.6335, 0.316, 0.6402, 0.1524, 0.5481, 0.2931, 0.02859, 0.02407, 0.02407, 0.0559, 0.1136, 0.03614, 0.2766, 0.4549, 0.3626, 0.4196, 0.2766, 0.3889, 0.1157, 0.4256, 0.1115, 0.4641, 0.145, 0.4312, 0.6884, 0.3875, 0.7749, 0.3798, 0.7343, 0.3434, 0.9702, 0.5452, 0.9702, 0.5245, 0.957, 0.5407, 0.2278, 0.938, 0.2189, 0.954, 0.2404, 0.9612, 0.6236, 0.6799, 0.6217, 0.6584, 0.5931, 0.6548, 0.2404, 0.9396, 0.2278, 0.938, 0.2404, 0.9612, 0.5931, 0.797, 0.5938, 0.8247, 0.6327, 0.8034, 0.6327, 0.7629, 0.5985, 0.7683, 0.6327, 0.8034, 0.5931, 0.6548, 0.6217, 0.6584, 0.599, 0.6422, 0.8638, 0.347, 0.8664, 0.3804, 0.8951, 0.3763, 0.8763, 0.3304, 0.8763, 0.3304, 0.8958, 0.288, 0.863, 0.282, 0.8651, 0.3092, 0.6218, 0.5347, 0.627, 0.4737, 0.6073, 0.4707, 0.5931, 0.5313, 0.9559, 0.02407, 0.9414, 0.04068, 0.9576, 0.06538, 0.9698, 0.2678, 0.9698, 0.2478, 0.9575, 0.2588, 0.863, 0.282, 0.8387, 0.2854, 0.8651, 0.3092, 0.04178, 0.5808, 0.09972, 0.6003, 0.1112, 0.5222, 0.08035, 0.5123, 0.8907, 0.6861, 0.8782, 0.6406, 0.8453, 0.6407, 0.8393, 0.6859, 0.2781, 0.7661, 0.2359, 0.7661, 0.2278, 0.7744, 0.2844, 0.7744, 0.3707, 0.8226, 0.3298, 0.8389, 0.3707, 0.8894, 0.8763, 0.3304, 0.9093, 0.3476, 0.8958, 0.288, 0.2189, 0.4549, 0.2274, 0.5676, 0.2777, 0.5676, 0.2766, 0.4549, 0.311, 0.1072, 0.312, 0.2638, 0.4194, 0.09505, 0.311, 0.1072, 0.4194, 0.09505, 0.312, 0.2638])
me_cube_001.materials.append(mat_skin)
me_cube_001.use_mirror_x = True
me_cube_001.use_paint_bone_selection = False
me_cube_001.use_paint_mask = True
me_cube_001.update()
arm_armature = bpy.data.armatures.new('Armature')  # bones are not reproduced

# ---- objects
ob_bully = bpy.data.objects.new('Bully', me_cube_001)
ob_armature = bpy.data.objects.new('Armature', arm_armature)

# ---- transforms, parenting, visibility, modifiers, constraints
ob_bully.parent = ob_armature
ob_bully.location = (0.0, 0.0, 0.0)
ob_bully.use_mesh_mirror_x = True
_vg = ob_bully.vertex_groups.new(name='Root')
_vg = ob_bully.vertex_groups.new(name='Spine')
_vg.add([5, 7, 10, 12, 14, 15, 16, 17, 18, 19, 20, 49, 50, 51, 52, 75, 76, 77, 78, 114, 120, 122, 125, 126, 127, 156, 157, 174, 175, 206], 1.0, 'REPLACE')
_vg = ob_bully.vertex_groups.new(name='ShoulderL')
_vg.add([10, 25, 26, 27, 28, 29, 30, 31, 32, 114], 1.0, 'REPLACE')
_vg = ob_bully.vertex_groups.new(name='ElbowL')
_vg.add([33, 34, 35, 36, 37, 38, 39, 40, 41, 42, 43, 44, 45, 46, 47, 48], 1.0, 'REPLACE')
_vg = ob_bully.vertex_groups.new(name='Head')
_vg.add([53, 54, 55, 56, 57, 58, 59, 60, 61, 62, 97, 98, 99, 100, 101, 102, 103, 104, 105, 106, 107, 108, 109, 110, 111, 112, 113, 158, 159, 160, 161, 194, 195, 196, 197, 198, 199, 200, 201, 202, 203, 204, 205], 1.0, 'REPLACE')
_vg = ob_bully.vertex_groups.new(name='ShoulderR')
_vg.add([125, 132, 133, 134, 135, 136, 137, 138, 139, 206], 1.0, 'REPLACE')
_vg = ob_bully.vertex_groups.new(name='ElbowR')
_vg.add([140, 141, 142, 143, 144, 145, 146, 147, 148, 149, 150, 151, 152, 153, 154, 155], 1.0, 'REPLACE')
_vg = ob_bully.vertex_groups.new(name='HipL')
_vg.add([4, 6, 8, 9, 11, 13, 21, 23, 79, 80, 81, 82, 83, 84, 91, 92, 93, 94, 95, 96], 1.0, 'REPLACE')
_vg = ob_bully.vertex_groups.new(name='KneeL')
_vg.add([0, 1, 2, 3, 22, 24, 63, 64, 65, 66, 67, 68, 69, 70, 71, 72, 73, 74, 85, 86, 87, 88, 89, 90], 1.0, 'REPLACE')
_vg = ob_bully.vertex_groups.new(name='HipR')
_vg.add([11, 13, 119, 121, 123, 124, 128, 130, 176, 177, 178, 179, 180, 181, 188, 189, 190, 191, 192, 193], 1.0, 'REPLACE')
_vg = ob_bully.vertex_groups.new(name='KneeR')
_vg.add([115, 116, 117, 118, 129, 131, 162, 163, 164, 165, 166, 167, 168, 169, 170, 171, 172, 173, 182, 183, 184, 185, 186, 187], 1.0, 'REPLACE')
_m = ob_bully.modifiers.new('Armature', 'ARMATURE')
_m.object = ob_armature
_m = ob_bully.modifiers.new('Auto Smooth', 'NODES')
_m.node_group = ng_auto_smooth
_gi = [s.identifier for s in ng_auto_smooth.interface.items_tree if s.item_type == 'SOCKET' and s.in_out == 'INPUT']
_m[_gi[1]] = 3.142  # Angle
ob_armature.location = (0.0, 0.0, 0.0)
ob_armature.show_in_front = True

# ---- collection membership
col_collection.objects.link(ob_bully)
col_collection.objects.link(ob_armature)

# ---- scene / render settings (as saved in the file)
scene.frame_start = 1; scene.frame_end = 24; scene.frame_set(10)
scene.render.engine = 'BLENDER_EEVEE_NEXT'
scene.render.frame_map_old = 24
scene.render.frame_map_new = 24
scene.cycles.sampling_pattern = 'TABULATED_SOBOL'
scene.cycles.use_light_tree = False
scene.view_settings.view_transform = 'Filmic'
bpy.context.view_layer.update()

# ---- added for rendering (the .blend has no active camera and no usable light): camera, sun
cam_auto = bpy.data.cameras.new('AutoCamera')
cam_auto.lens = 50.0
cam_auto.sensor_width = 36.0
cam_auto.clip_end = 1000.0
ob_auto_camera = bpy.data.objects.new('AutoCamera', cam_auto)
scene.collection.objects.link(ob_auto_camera)
ob_auto_camera.location = (1.91226, -2.39745, 2.39687)
ob_auto_camera.rotation_euler = (1.09748, -7.21219e-08, 0.694738)
scene.camera = ob_auto_camera
light_auto_sun = bpy.data.lights.new('AutoSun', 'SUN')
light_auto_sun.energy = 3.0
light_auto_sun.angle = 0.0523599
ob_auto_sun = bpy.data.objects.new('AutoSun', light_auto_sun)
scene.collection.objects.link(ob_auto_sun)
ob_auto_sun.rotation_euler = (0.872665, 0.174533, 0.523599)
bpy.context.view_layer.update()
